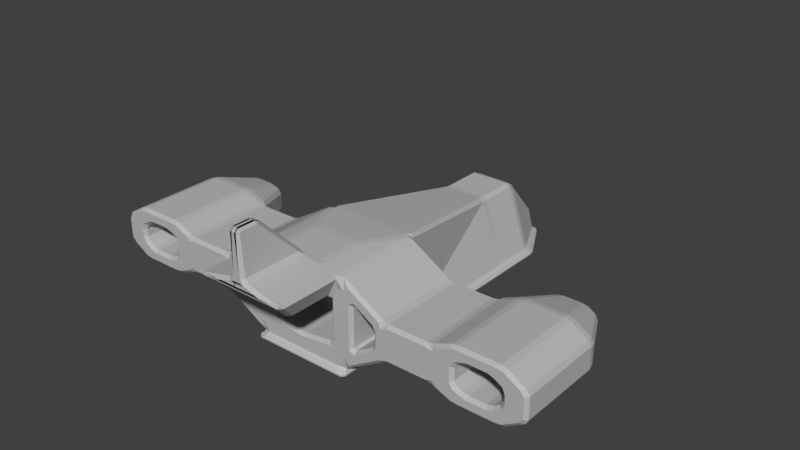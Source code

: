 # Source: ship.blend  (saved by Blender 2.79.0; exported with 4.5.12 LTS)
import bpy
from mathutils import Matrix  # noqa: F401  (used for matrix-valued properties, if any)

bpy.ops.wm.read_factory_settings(use_empty=True)
scene = bpy.context.scene
scene.name = 'Scene'

# ---- collections
col_collection_1 = bpy.data.collections.new('Collection 1'); scene.collection.children.link(col_collection_1)

# ---- materials (node trees are filled in below, after node groups)
mat_shiphull = bpy.data.materials.new('ShipHull')
mat_shiphull.alpha_threshold = 0.0
mat_shiphull.use_transparent_shadow = False
mat_shiphull.diffuse_color = (0.4969, 0.4969, 0.4969, 1.0)
mat_shiphull.roughness = 0.5
mat_shiphull.line_color = (0.0, 0.0, 0.0, 1.0)
mat_shipwindow = bpy.data.materials.new('ShipWindow')
mat_shipwindow.alpha_threshold = 0.0
mat_shipwindow.use_transparent_shadow = False
mat_shipwindow.diffuse_color = (0.1518, 0.1677, 0.42, 1.0)
mat_shipwindow.roughness = 0.5

# ---- material node trees

# ---- world
world_world = bpy.data.worlds.new('World'); scene.world = world_world
world_world.color = (0.05088, 0.05088, 0.05088)
world_world.use_sun_shadow = False
world_world.sun_shadow_jitter_overblur = 0.0
world_world.cycles.sampling_method = 'MANUAL'

# ---- meshes
me_cube = bpy.data.meshes.new('Cube')
me_cube.from_pydata([(-1.5, -3.0, 0.0), (-1.5, 5.364e-07, 0.0), (-1.5, -3.0, 3.0), (-1.5, 0.0, 3.0), (0.0, -3.0, 0.0), (0.0, -3.576e-07, 3.0), (0.0, -3.0, 3.3), (-3.0, -3.0, 0.9), (-3.0, 8.941e-07, 0.9), (-3.0, -3.0, 2.1), (-3.0, 3.576e-07, 2.1), (-0.75, 4.5, 2.25), (0.0, 4.5, 2.25), (0.0, -3.0, 0.6), (-1.125, -3.0, 0.75), (-1.125, -3.0, 2.25), (0.0, -3.0, 2.25), (0.0, -1.5, 0.6), (-1.125, -1.5, 0.75), (-1.125, -1.5, 2.25), (0.0, -1.5, 2.25), (-1.875, -3.0, 0.75), (-1.875, -3.0, 2.25), (-2.625, -3.0, 1.2), (-2.625, -3.0, 1.8), (-1.875, -1.5, 0.75), (-1.875, -1.5, 2.25), (-2.625, -1.5, 1.2), (-2.625, -1.5, 1.8), (0.0, 6.0, 2.25), (0.0, 7.5, 1.162e-06), (0.0, 7.5, 0.75), (-4.5, -3.0, 0.9), (-4.5, 1.252e-06, 0.9), (-4.5, -3.0, 2.1), (-4.5, 7.153e-07, 2.1), (-5.25, -3.0, 0.6), (-5.25, 1.431e-06, 0.6), (-5.25, -3.0, 2.4), (-5.25, 8.941e-07, 2.4), (-6.75, -3.0, 0.6), (-6.75, 1.788e-06, 0.6), (-6.75, -3.0, 2.4), (-6.75, 1.252e-06, 2.4), (-7.5, -3.0, 1.05), (-7.5, 1.967e-06, 1.05), (-7.5, -3.0, 1.95), (-7.5, 1.431e-06, 1.95), (0.0, -5.25, 3.0), (-1.5, -5.25, 3.0), (0.0, -4.5, 2.25), (-1.125, -4.5, 2.25), (0.0, -1.5, 3.15), (-0.825, -1.5, 3.15), (0.0, -3.0, 3.15), (-0.825, -3.0, 3.15), (0.0, -5.25, 3.15), (-0.825, -5.25, 3.15), (-0.2496, -3.0, 3.3), (0.0, -5.25, 3.3), (-0.2496, -5.25, 3.3), (0.0, -4.5, 4.8), (-0.1373, -4.5, 4.8), (0.0, -5.25, 4.8), (-0.1373, -5.25, 4.8), (-5.25, -3.0, 1.2), (-5.25, -3.0, 1.8), (-5.625, -3.0, 1.05), (-5.625, -3.0, 1.95), (-6.375, -3.0, 1.05), (-6.375, -3.0, 1.95), (-6.75, -3.0, 1.275), (-6.75, -3.0, 1.725), (-5.25, -1.5, 1.2), (-5.25, -1.5, 1.8), (-5.625, -1.5, 1.05), (-5.625, -1.5, 1.95), (-6.375, -1.5, 1.05), (-6.375, -1.5, 1.95), (-6.75, -1.5, 1.275), (-6.75, -1.5, 1.725), (-5.25, 1.5, 1.2), (-5.25, 1.5, 1.8), (-5.625, 1.5, 1.05), (-5.625, 1.5, 1.95), (-6.375, 1.5, 1.05), (-6.375, 1.5, 1.95), (-6.75, 1.5, 1.275), (-6.75, 1.5, 1.725), (-1.5, 5.364e-07, -0.15), (0.0, -3.0, -0.15), (-1.5, -3.0, -0.15), (-1.5, 4.5, -0.15), (0.0, 7.5, -0.15), (-0.75, 7.5, -0.15), (-1.5, 6.0, -0.15), (-1.65, 4.55, 5.364e-07), (-1.65, 4.55, -0.15), (0.0, -3.15, 0.0), (-1.65, -3.15, 0.0), (-1.65, 5.901e-07, 0.0), (-1.65, -3.15, -0.15), (-1.65, 6.15, -0.15), (-1.65, 6.15, 8.941e-07), (0.0, 7.8, 1.162e-06), (-0.825, 7.65, 1.162e-06), (-0.825, 7.65, -0.15), (0.0, 7.8, -0.15), (0.0, -3.15, -0.15), (-1.65, 5.901e-07, -0.15), (0.0, -0.06, 0.0), (-1.331, -0.06, 0.0), (0.0, -2.94, 0.0), (-1.331, -2.94, 0.0), (0.0, 4.26, 5.141e-07), (-1.331, 4.26, 5.141e-07), (0.0, 7.14, 1.118e-06), (-0.7472, 7.14, 1.118e-06), (0.0, 5.7, 8.605e-07), (-1.331, 5.7, 8.605e-07), (-1.5, 4.5, 5.364e-07), (-1.5, 6.0, 8.941e-07), (-0.75, 6.0, 2.25), (-0.55, 7.5, 0.75), (-0.75, 7.5, 1.162e-06), (0.0, 6.131, 2.119), (-0.5845, 6.131, 2.119), (-0.3633, 7.369, 0.8809), (0.0, 7.369, 0.8809), (0.0, 6.06, 2.048), (-0.5845, 6.06, 2.048), (-0.3633, 7.298, 0.8102), (0.0, 7.298, 0.8102)], [], [(0, 1, 100, 99), (5, 3, 53, 52), (2, 0, 14, 15), (2, 3, 10, 9), (1, 120, 96, 100), (10, 8, 33, 35), (7, 0, 21, 23), (3, 1, 8, 10), (1, 0, 7, 8), (11, 12, 29, 122), (3, 5, 12, 11), (1, 3, 11, 120), (16, 15, 19, 20), (0, 4, 13, 14), (2, 15, 51, 49), (17, 20, 19, 18), (14, 13, 17, 18), (15, 14, 18, 19), (23, 21, 25, 27), (0, 2, 22, 21), (2, 9, 24, 22), (9, 7, 23, 24), (25, 26, 28, 27), (24, 23, 27, 28), (22, 24, 28, 26), (21, 22, 26, 25), (31, 123, 127, 128), (4, 0, 99, 98), (124, 30, 104, 105), (39, 35, 82, 84), (8, 7, 32, 33), (9, 10, 35, 34), (7, 9, 34, 32), (38, 39, 43, 42), (33, 32, 36, 37), (34, 35, 39, 38), (40, 36, 67, 69), (34, 38, 68, 66), (42, 46, 72, 70), (35, 33, 81, 82), (37, 36, 40, 41), (44, 46, 47, 45), (45, 47, 88, 87), (41, 40, 44, 45), (42, 43, 47, 46), (48, 49, 51, 50), (15, 16, 50, 51), (3, 2, 55, 53), (52, 53, 55, 54), (55, 57, 60, 58), (2, 49, 57, 55), (49, 48, 56, 57), (58, 60, 64, 62), (54, 55, 58, 6), (57, 56, 59, 60), (61, 62, 64, 63), (6, 58, 62, 61), (60, 59, 63, 64), (67, 65, 73, 75), (69, 67, 75, 77), (70, 72, 80, 78), (44, 40, 69, 71), (46, 44, 71, 72), (36, 32, 65, 67), (32, 34, 66, 65), (38, 42, 70, 68), (73, 74, 76, 75), (77, 78, 80, 79), (75, 76, 78, 77), (65, 66, 74, 73), (71, 69, 77, 79), (72, 71, 79, 80), (68, 70, 78, 76), (66, 68, 76, 74), (82, 81, 83, 84), (84, 83, 85, 86), (86, 85, 87, 88), (47, 43, 86, 88), (43, 39, 84, 86), (37, 41, 85, 83), (33, 37, 83, 81), (41, 45, 87, 85), (92, 95, 119, 115), (91, 89, 111, 113), (94, 93, 116, 117), (90, 91, 113, 112), (92, 89, 109, 97), (121, 124, 105, 103), (96, 103, 102, 97), (98, 99, 101, 108), (100, 96, 97, 109), (103, 105, 106, 102), (99, 100, 109, 101), (105, 104, 107, 106), (91, 90, 108, 101), (120, 121, 103, 96), (95, 92, 97, 102), (89, 91, 101, 109), (94, 95, 102, 106), (93, 94, 106, 107), (110, 112, 113, 111), (110, 111, 115, 114), (114, 115, 119, 118), (118, 119, 117, 116), (89, 92, 115, 111), (95, 94, 117, 119), (124, 123, 31, 30), (120, 11, 122, 121), (122, 123, 124, 121), (127, 126, 130, 131), (123, 122, 126, 127), (122, 29, 125, 126), (130, 129, 132, 131), (128, 127, 131, 132), (126, 125, 129, 130)])
me_cube.polygons.foreach_set('material_index', [0, 0, 0, 0, 0, 0, 0, 0, 0, 0, 0, 0, 0, 0, 0, 0, 0, 0, 0, 0, 0, 0, 0, 0, 0, 0, 0, 0, 0, 0, 0, 0, 0, 0, 0, 0, 0, 0, 0, 0, 0, 0, 0, 0, 0, 0, 0, 0, 0, 0, 0, 0, 0, 0, 0, 0, 0, 0, 0, 0, 0, 0, 0, 0, 0, 0, 0, 0, 0, 0, 0, 0, 0, 0, 0, 0, 0, 0, 0, 0, 0, 0, 0, 0, 0, 0, 0, 0, 0, 0, 0, 0, 0, 0, 0, 0, 0, 0, 0, 0, 0, 0, 0, 0, 0, 0, 0, 0, 0, 0, 0, 0, 1, 0, 0])
me_cube.materials.append(mat_shiphull)
me_cube.materials.append(mat_shipwindow)
me_cube.use_remesh_preserve_volume = False
me_cube.use_remesh_preserve_attributes = False
me_cube.use_mirror_vertex_groups = False
me_cube.update()

# ---- objects
ob_cube = bpy.data.objects.new('Cube', me_cube)

# ---- transforms, parenting, visibility, modifiers, constraints
ob_cube.location = (0.0, 0.0, 0.0)
ob_cube.lock_rotations_4d = False
ob_cube.empty_display_type = 'ARROWS'
ob_cube.lineart.crease_threshold = 0.0
_m = ob_cube.modifiers.new('Mirror', 'MIRROR')
_m.use_clip = True
_m = ob_cube.modifiers.new('Bevel', 'BEVEL')
_m.limit_method = 'NONE'
_m.use_clamp_overlap = False
_m.spread = 0.0

# ---- collection membership
col_collection_1.objects.link(ob_cube)

# ---- scene / render settings (as saved in the file)
scene.frame_start = 1; scene.frame_end = 250; scene.frame_set(1)
scene.render.engine = 'BLENDER_EEVEE_NEXT'
scene.render.resolution_percentage = 50
scene.render.dither_intensity = 0.0
scene.cycles.use_denoising = False
scene.cycles.samples = 128
scene.cycles.sampling_pattern = 'TABULATED_SOBOL'
scene.cycles.use_adaptive_sampling = False
scene.cycles.use_light_tree = False
scene.cycles.blur_glossy = 0.0
scene.cycles.sample_clamp_indirect = 0.0
scene.view_settings.view_transform = 'Standard'
bpy.context.view_layer.update()

# ---- added for rendering (the .blend has no active camera and no usable light): camera, sun
cam_auto = bpy.data.cameras.new('AutoCamera')
cam_auto.lens = 50.0
cam_auto.sensor_width = 36.0
cam_auto.clip_end = 1000.0
ob_auto_camera = bpy.data.objects.new('AutoCamera', cam_auto)
scene.collection.objects.link(ob_auto_camera)
ob_auto_camera.location = (18.9571, -21.4735, 17.4906)
ob_auto_camera.rotation_euler = (1.09748, -7.21219e-08, 0.694738)
scene.camera = ob_auto_camera
light_auto_sun = bpy.data.lights.new('AutoSun', 'SUN')
light_auto_sun.energy = 3.0
light_auto_sun.angle = 0.0523599
ob_auto_sun = bpy.data.objects.new('AutoSun', light_auto_sun)
scene.collection.objects.link(ob_auto_sun)
ob_auto_sun.rotation_euler = (0.872665, 0.174533, 0.523599)
bpy.context.view_layer.update()
